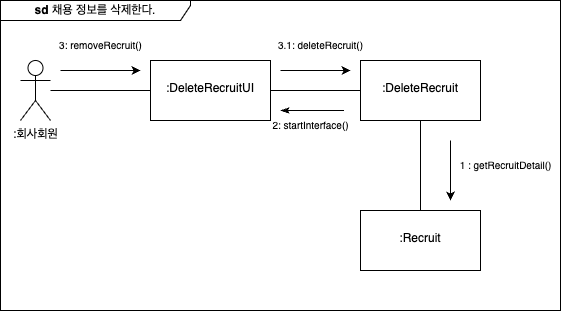

The diagram above was exported from draw.io. Its source (the exported page's mxGraphModel, read from the mxfile embedded in the PNG):
<mxGraphModel dx="1026" dy="660" grid="1" gridSize="10" guides="1" tooltips="1" connect="1" arrows="1" fold="1" page="1" pageScale="1" pageWidth="827" pageHeight="1169" background="#ffffff" math="0" shadow="0">
  <root>
    <mxCell id="0" />
    <mxCell id="1" parent="0" />
    <mxCell id="wOVXLht5RfgtmURtzyaZ-1" value="" style="edgeStyle=orthogonalEdgeStyle;rounded=0;orthogonalLoop=1;jettySize=auto;html=1;endArrow=none;endFill=0;" parent="1" source="wOVXLht5RfgtmURtzyaZ-2" target="wOVXLht5RfgtmURtzyaZ-4" edge="1">
      <mxGeometry relative="1" as="geometry" />
    </mxCell>
    <mxCell id="wOVXLht5RfgtmURtzyaZ-2" value=":회사회원" style="shape=umlActor;verticalLabelPosition=bottom;verticalAlign=top;html=1;outlineConnect=0;" parent="1" vertex="1">
      <mxGeometry x="170" y="220" width="30" height="60" as="geometry" />
    </mxCell>
    <mxCell id="wOVXLht5RfgtmURtzyaZ-3" value="" style="edgeStyle=orthogonalEdgeStyle;rounded=0;orthogonalLoop=1;jettySize=auto;html=1;endArrow=none;endFill=0;" parent="1" source="wOVXLht5RfgtmURtzyaZ-4" target="wOVXLht5RfgtmURtzyaZ-6" edge="1">
      <mxGeometry relative="1" as="geometry" />
    </mxCell>
    <mxCell id="wOVXLht5RfgtmURtzyaZ-4" value="&lt;br&gt;:DeleteRecruitUI" style="whiteSpace=wrap;html=1;verticalAlign=top;" parent="1" vertex="1">
      <mxGeometry x="300" y="220" width="120" height="60" as="geometry" />
    </mxCell>
    <mxCell id="wOVXLht5RfgtmURtzyaZ-5" value="" style="edgeStyle=orthogonalEdgeStyle;rounded=0;orthogonalLoop=1;jettySize=auto;html=1;endArrow=none;endFill=0;" parent="1" source="wOVXLht5RfgtmURtzyaZ-6" target="wOVXLht5RfgtmURtzyaZ-9" edge="1">
      <mxGeometry relative="1" as="geometry" />
    </mxCell>
    <mxCell id="wOVXLht5RfgtmURtzyaZ-6" value="&lt;br&gt;:DeleteRecruit" style="whiteSpace=wrap;html=1;verticalAlign=top;" parent="1" vertex="1">
      <mxGeometry x="510" y="220" width="120" height="60" as="geometry" />
    </mxCell>
    <mxCell id="wOVXLht5RfgtmURtzyaZ-7" value="" style="endArrow=none;html=1;rounded=0;endFill=0;startArrow=classicThin;startFill=1;" parent="1" edge="1">
      <mxGeometry width="50" height="50" relative="1" as="geometry">
        <mxPoint x="430" y="270" as="sourcePoint" />
        <mxPoint x="493.5" y="270" as="targetPoint" />
      </mxGeometry>
    </mxCell>
    <mxCell id="wOVXLht5RfgtmURtzyaZ-8" value="&lt;font style=&quot;font-size: 10px;&quot;&gt;2: startInterface()&lt;/font&gt;" style="text;html=1;align=center;verticalAlign=middle;resizable=0;points=[];autosize=1;strokeColor=none;fillColor=none;" parent="1" vertex="1">
      <mxGeometry x="410" y="270" width="100" height="30" as="geometry" />
    </mxCell>
    <mxCell id="wOVXLht5RfgtmURtzyaZ-9" value="&lt;br&gt;:Recruit" style="whiteSpace=wrap;html=1;verticalAlign=top;" parent="1" vertex="1">
      <mxGeometry x="510" y="370" width="120" height="60" as="geometry" />
    </mxCell>
    <mxCell id="wOVXLht5RfgtmURtzyaZ-10" value="&lt;font style=&quot;font-size: 10px;&quot;&gt;3: removeRecruit()&lt;/font&gt;" style="text;html=1;align=center;verticalAlign=middle;resizable=0;points=[];autosize=1;strokeColor=none;fillColor=none;" parent="1" vertex="1">
      <mxGeometry x="195" y="190" width="110" height="30" as="geometry" />
    </mxCell>
    <mxCell id="wOVXLht5RfgtmURtzyaZ-11" value="" style="endArrow=classic;html=1;rounded=0;" parent="1" edge="1">
      <mxGeometry width="50" height="50" relative="1" as="geometry">
        <mxPoint x="210" y="230" as="sourcePoint" />
        <mxPoint x="290" y="230" as="targetPoint" />
      </mxGeometry>
    </mxCell>
    <mxCell id="wOVXLht5RfgtmURtzyaZ-12" value="&lt;font style=&quot;font-size: 10px;&quot;&gt;3.1: deleteRecruit()&lt;/font&gt;" style="text;html=1;align=center;verticalAlign=middle;resizable=0;points=[];autosize=1;strokeColor=none;fillColor=none;" parent="1" vertex="1">
      <mxGeometry x="415" y="190" width="110" height="30" as="geometry" />
    </mxCell>
    <mxCell id="wOVXLht5RfgtmURtzyaZ-13" value="" style="endArrow=classic;html=1;rounded=0;" parent="1" edge="1">
      <mxGeometry width="50" height="50" relative="1" as="geometry">
        <mxPoint x="430" y="230" as="sourcePoint" />
        <mxPoint x="500" y="230" as="targetPoint" />
      </mxGeometry>
    </mxCell>
    <mxCell id="wOVXLht5RfgtmURtzyaZ-14" value="&lt;font style=&quot;font-size: 10px;&quot;&gt;1 : getRecruitDetail()&lt;/font&gt;" style="text;html=1;align=center;verticalAlign=middle;resizable=0;points=[];autosize=1;strokeColor=none;fillColor=none;" parent="1" vertex="1">
      <mxGeometry x="595" y="310" width="120" height="30" as="geometry" />
    </mxCell>
    <mxCell id="wOVXLht5RfgtmURtzyaZ-15" value="" style="endArrow=classic;html=1;rounded=0;" parent="1" edge="1">
      <mxGeometry width="50" height="50" relative="1" as="geometry">
        <mxPoint x="600" y="300" as="sourcePoint" />
        <mxPoint x="600" y="360" as="targetPoint" />
      </mxGeometry>
    </mxCell>
    <mxCell id="wOVXLht5RfgtmURtzyaZ-16" value="&lt;b&gt;sd &lt;/b&gt;채용 정보를 삭제한다." style="shape=umlFrame;whiteSpace=wrap;html=1;pointerEvents=0;width=190;height=20;" parent="1" vertex="1">
      <mxGeometry x="150" y="160" width="560" height="310" as="geometry" />
    </mxCell>
  </root>
</mxGraphModel>